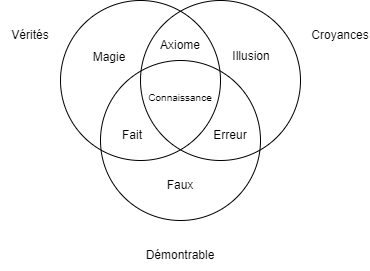

The diagram above was exported from draw.io. Its source (the exported page's mxGraphModel, read from the mxfile embedded in the PNG):
<mxGraphModel dx="1322" dy="647" grid="1" gridSize="10" guides="1" tooltips="1" connect="1" arrows="1" fold="1" page="1" pageScale="1" pageWidth="827" pageHeight="1169" math="0" shadow="0">
  <root>
    <mxCell id="0" />
    <mxCell id="1" parent="0" />
    <mxCell id="b-kmDHiGNELznbdTNueV-1" value="" style="ellipse;whiteSpace=wrap;html=1;aspect=fixed;fillColor=none;" vertex="1" parent="1">
      <mxGeometry x="80" y="40" width="160" height="160" as="geometry" />
    </mxCell>
    <mxCell id="b-kmDHiGNELznbdTNueV-6" value="" style="ellipse;whiteSpace=wrap;html=1;aspect=fixed;fillColor=none;" vertex="1" parent="1">
      <mxGeometry x="160" y="40" width="160" height="160" as="geometry" />
    </mxCell>
    <mxCell id="b-kmDHiGNELznbdTNueV-7" value="" style="ellipse;whiteSpace=wrap;html=1;aspect=fixed;fillColor=none;" vertex="1" parent="1">
      <mxGeometry x="120" y="100" width="160" height="160" as="geometry" />
    </mxCell>
    <mxCell id="b-kmDHiGNELznbdTNueV-8" value="Vérités" style="text;html=1;strokeColor=none;fillColor=none;align=center;verticalAlign=middle;whiteSpace=wrap;rounded=0;" vertex="1" parent="1">
      <mxGeometry x="20" y="60" width="60" height="30" as="geometry" />
    </mxCell>
    <mxCell id="b-kmDHiGNELznbdTNueV-9" value="Croyances" style="text;html=1;strokeColor=none;fillColor=none;align=center;verticalAlign=middle;whiteSpace=wrap;rounded=0;" vertex="1" parent="1">
      <mxGeometry x="330" y="60" width="60" height="30" as="geometry" />
    </mxCell>
    <mxCell id="b-kmDHiGNELznbdTNueV-10" value="Démontrable" style="text;html=1;strokeColor=none;fillColor=none;align=center;verticalAlign=middle;whiteSpace=wrap;rounded=0;" vertex="1" parent="1">
      <mxGeometry x="170" y="280" width="60" height="30" as="geometry" />
    </mxCell>
    <mxCell id="b-kmDHiGNELznbdTNueV-11" value="Erreur" style="text;html=1;strokeColor=none;fillColor=none;align=center;verticalAlign=middle;whiteSpace=wrap;rounded=0;" vertex="1" parent="1">
      <mxGeometry x="220" y="160" width="60" height="30" as="geometry" />
    </mxCell>
    <mxCell id="b-kmDHiGNELznbdTNueV-12" value="&lt;font style=&quot;font-size: 10px;&quot;&gt;Connaissance&lt;/font&gt;" style="text;html=1;strokeColor=none;fillColor=none;align=center;verticalAlign=middle;whiteSpace=wrap;rounded=0;" vertex="1" parent="1">
      <mxGeometry x="170" y="122" width="60" height="30" as="geometry" />
    </mxCell>
    <mxCell id="b-kmDHiGNELznbdTNueV-13" value="Fait" style="text;html=1;strokeColor=none;fillColor=none;align=center;verticalAlign=middle;whiteSpace=wrap;rounded=0;" vertex="1" parent="1">
      <mxGeometry x="122" y="160" width="60" height="30" as="geometry" />
    </mxCell>
    <mxCell id="b-kmDHiGNELznbdTNueV-14" value="Axiome" style="text;html=1;strokeColor=none;fillColor=none;align=center;verticalAlign=middle;whiteSpace=wrap;rounded=0;" vertex="1" parent="1">
      <mxGeometry x="170" y="70" width="60" height="30" as="geometry" />
    </mxCell>
    <mxCell id="b-kmDHiGNELznbdTNueV-15" value="Faux" style="text;html=1;strokeColor=none;fillColor=none;align=center;verticalAlign=middle;whiteSpace=wrap;rounded=0;" vertex="1" parent="1">
      <mxGeometry x="170" y="210" width="60" height="30" as="geometry" />
    </mxCell>
    <mxCell id="b-kmDHiGNELznbdTNueV-16" value="Magie" style="text;html=1;strokeColor=none;fillColor=none;align=center;verticalAlign=middle;whiteSpace=wrap;rounded=0;" vertex="1" parent="1">
      <mxGeometry x="99" y="82" width="60" height="30" as="geometry" />
    </mxCell>
    <mxCell id="b-kmDHiGNELznbdTNueV-17" value="Illusion" style="text;html=1;strokeColor=none;fillColor=none;align=center;verticalAlign=middle;whiteSpace=wrap;rounded=0;" vertex="1" parent="1">
      <mxGeometry x="241" y="81" width="60" height="30" as="geometry" />
    </mxCell>
  </root>
</mxGraphModel>